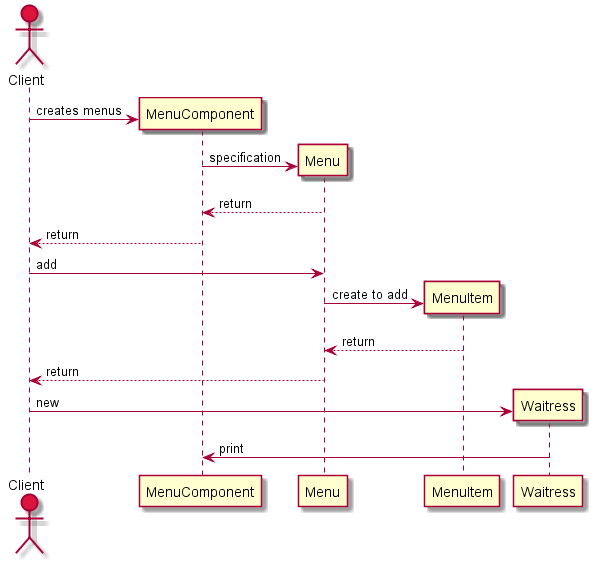

The diagram above was rendered by PlantUML. Its source (embedded in the PNG):
@startuml
actor Client #crimson

Create MenuComponent
Client -> MenuComponent: creates menus
Create Menu
MenuComponent -> Menu: specification
Menu --> MenuComponent: return
MenuComponent --> Client: return

Client -> Menu : add
Create MenuItem
Menu -> MenuItem : create to add
MenuItem --> Menu : return
Menu --> Client: return
Create Waitress 
Client->Waitress : new
Waitress->MenuComponent: print

@enduml